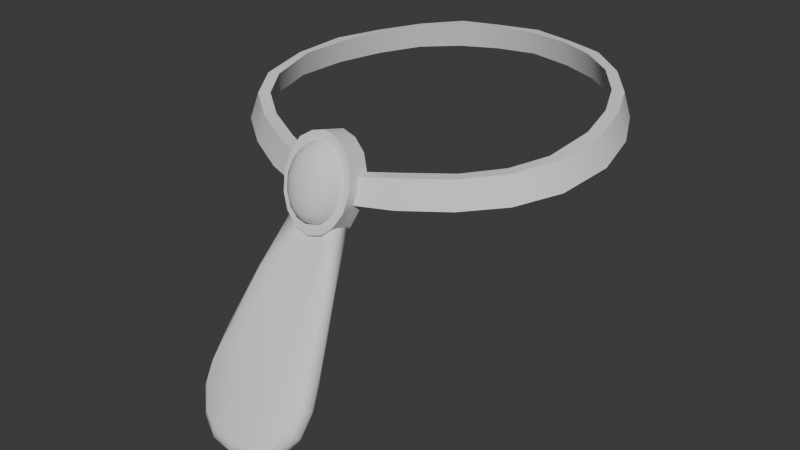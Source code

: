 # Source: Attire_Accessory_Neckwear_NobilityStone.blend  (saved by Blender 4.3.34; exported with 4.5.12 LTS)
import bpy
from mathutils import Matrix  # noqa: F401  (used for matrix-valued properties, if any)

bpy.ops.wm.read_factory_settings(use_empty=True)
scene = bpy.context.scene
scene.name = 'Scene'

# ---- world
world_world = bpy.data.worlds.new('World'); scene.world = world_world
world_world.use_nodes = True; world_world.node_tree.nodes.clear()
_N = world_world.node_tree.nodes; _L = world_world.node_tree.links
n0 = _N.new('ShaderNodeOutputWorld'); n0.name = 'World Output'; n0.location = (300, 300)
n1 = _N.new('ShaderNodeBackground'); n1.name = 'Background'; n1.location = (10, 300)
n1.inputs[0].default_value = (0.05088, 0.05088, 0.05088, 1.0)
_L.new(n1.outputs[0], n0.inputs[0])
n0.is_active_output = True
world_world.color = (0.05088, 0.05088, 0.05088)
world_world.use_sun_shadow = False
world_world.sun_shadow_jitter_overblur = 0.0

# ---- meshes
me_attire_accessory_neckwear_nobilitystone = bpy.data.meshes.new('Attire_Accessory_Neckwear_NobilityStone')
me_attire_accessory_neckwear_nobilitystone.from_pydata([(0.0, 0.08721, 1.52), (0.0343, -0.06277, 1.499), (0.05555, -0.05163, 1.501), (0.07291, -0.03911, 1.504), (0.08399, -0.02142, 1.507), (0.08726, 0.004202, 1.511), (0.08256, 0.02721, 1.513), (0.07249, 0.04789, 1.515), (0.05856, 0.06533, 1.517), (0.04078, 0.07825, 1.518), (0.02152, 0.08464, 1.519), (0.0, 0.08399, 1.532), (0.01791, -0.07456, 1.498), (0.03246, -0.05909, 1.512), (0.05333, -0.04856, 1.514), (0.06987, -0.0362, 1.517), (0.0797, -0.0203, 1.52), (0.08302, 0.003705, 1.524), (0.07833, 0.02602, 1.526), (0.0695, 0.04621, 1.528), (0.05614, 0.06298, 1.53), (0.03903, 0.07544, 1.531), (0.02045, 0.08156, 1.532), (0.01876, -0.07286, 1.504), (0.03593, -0.06856, 1.499), (0.0583, -0.05694, 1.501), (0.07718, -0.04323, 1.504), (0.08943, -0.02374, 1.507), (0.09321, 0.004068, 1.51), (0.08829, 0.02879, 1.513), (0.07757, 0.051, 1.515), (0.06263, 0.06966, 1.517), (0.04352, 0.0835, 1.518), (0.02299, 0.09035, 1.519), (0.0, 0.09309, 1.519), (0.01777, -0.07111, 1.51), (0.03395, -0.06489, 1.512), (0.05598, -0.05387, 1.514), (0.0741, -0.04025, 1.517), (0.08508, -0.02245, 1.52), (0.08884, 0.003744, 1.523), (0.08389, 0.02774, 1.526), (0.07437, 0.04944, 1.527), (0.05997, 0.06741, 1.529), (0.04156, 0.08074, 1.531), (0.02174, 0.08729, 1.531), (0.0, 0.08987, 1.532), (0.0, -0.06011, 1.524), (0.0, -0.07135, 1.527), (0.007227, -0.06063, 1.522), (0.007227, -0.07187, 1.525), (0.01335, -0.06208, 1.517), (0.01335, -0.07332, 1.521), (0.01729, -0.06474, 1.51), (0.01745, -0.07551, 1.513), (0.01889, -0.07808, 1.505), (0.018, -0.06801, 1.497), (0.01745, -0.08065, 1.496), (0.01335, -0.0716, 1.485), (0.01335, -0.08284, 1.489), (0.007227, -0.07305, 1.48), (0.007227, -0.08429, 1.484), (0.0, -0.07357, 1.479), (0.0, -0.08481, 1.482), (0.0, -0.06684, 1.501), (0.008709, -0.08575, 1.496), (0.008709, -0.07947, 1.516), (0.01002, -0.08439, 1.493), (0.01067, -0.08192, 1.492), (0.01067, -0.07424, 1.517), (0.01002, -0.07717, 1.517), (0.01002, -0.08142, 1.512), (0.01067, -0.08363, 1.506), (0.01002, -0.08516, 1.5), (0.0, -0.08747, 1.493), (0.005186, -0.0869, 1.494), (0.005186, -0.07968, 1.518), (0.0, -0.07978, 1.519), (0.01388, -0.08021, 1.498), (0.01508, -0.07808, 1.505), (0.01388, -0.07595, 1.512), (0.01286, -0.08299, 1.499), (0.01388, -0.08115, 1.506), (0.01286, -0.07897, 1.512), (0.005577, -0.08678, 1.5), (0.005913, -0.0853, 1.507), (0.005577, -0.08276, 1.513), (0.0, -0.08743, 1.5), (0.0, -0.08592, 1.507), (0.0, -0.08316, 1.514), (0.0, -0.08352, 1.487), (0.005913, -0.08308, 1.488), (0.0, -0.08616, 1.489), (0.005577, -0.08561, 1.49), (0.005913, -0.07308, 1.521), (0.0, -0.07264, 1.523), (0.005577, -0.07635, 1.521), (0.0, -0.07615, 1.522), (0.0, -0.09984, 1.462), (0.0, -0.1155, 1.437), (0.01433, -0.114, 1.438), (0.0114, -0.09879, 1.463), (0.01335, -0.07345, 1.486), (0.007227, -0.07609, 1.481), (0.0, -0.07687, 1.48), (0.0, -0.08964, 1.456), (0.0, -0.1049, 1.431), (0.01334, -0.1028, 1.432), (0.01108, -0.08848, 1.457), (0.01335, -0.08049, 1.488), (0.0, -0.08282, 1.481), (0.007227, -0.08224, 1.483), (0.0, -0.1366, 1.402), (0.0, -0.134, 1.393), (0.0, -0.1373, 1.397), (0.0, -0.1247, 1.396), (0.0, -0.1288, 1.392), (0.01238, -0.1353, 1.403), (0.01201, -0.136, 1.398), (0.01136, -0.1234, 1.397), (0.01155, -0.1327, 1.394), (0.01128, -0.1275, 1.394), (0.02147, -0.1286, 1.399), (0.02111, -0.1312, 1.407), (0.02171, -0.1317, 1.403), (0.01954, -0.12, 1.402), (0.02056, -0.1238, 1.399), (0.02637, -0.1255, 1.416), (0.02799, -0.1256, 1.412), (0.02481, -0.1145, 1.411), (0.0282, -0.1225, 1.408), (0.02688, -0.1179, 1.408), (0.02645, -0.1199, 1.426), (0.02902, -0.1196, 1.422), (0.02958, -0.1164, 1.419), (0.02476, -0.1089, 1.42), (0.02781, -0.112, 1.418), (0.02283, -0.1123, 1.439), (0.02579, -0.1106, 1.439), (0.027, -0.1066, 1.437), (0.02161, -0.1024, 1.433), (0.02463, -0.1031, 1.434), (0.01831, -0.09727, 1.464), (0.02139, -0.09244, 1.462), (0.02051, -0.09531, 1.464), (0.01836, -0.08882, 1.46), (0.02057, -0.09007, 1.461)], [], [(5, 17, 18, 6), (2, 14, 15, 3), (9, 21, 22, 10), (6, 18, 19, 7), (3, 15, 16, 4), (10, 22, 11, 0), (12, 24, 23), (7, 19, 20, 8), (4, 16, 17, 5), (1, 13, 14, 2), (8, 20, 21, 9), (28, 29, 41, 40), (25, 26, 38, 37), (32, 33, 45, 44), (29, 30, 42, 41), (26, 27, 39, 38), (33, 34, 46, 45), (53, 56, 64), (30, 31, 43, 42), (27, 28, 40, 39), (24, 25, 37, 36), (31, 32, 44, 43), (15, 14, 37, 38), (1, 2, 25, 24), (16, 15, 38, 39), (2, 3, 26, 25), (17, 16, 39, 40), (3, 4, 27, 26), (18, 17, 40, 41), (4, 5, 28, 27), (19, 18, 41, 42), (5, 6, 29, 28), (20, 19, 42, 43), (6, 7, 30, 29), (21, 20, 43, 44), (7, 8, 31, 30), (22, 21, 44, 45), (8, 9, 32, 31), (11, 22, 45, 46), (9, 10, 33, 32), (10, 0, 34, 33), (56, 1, 24, 12), (24, 36, 23), (14, 13, 36, 37), (53, 35, 36, 13), (47, 48, 50, 49), (49, 50, 52, 51), (51, 52, 54, 35, 53), (35, 54, 55, 23), (23, 55, 57, 12), (109, 59, 61, 111), (111, 61, 63, 110), (47, 49, 64), (49, 51, 64), (51, 53, 64), (1, 56, 53, 13), (35, 23, 36), (56, 58, 64), (58, 60, 64), (60, 62, 64), (78, 79, 82, 81), (79, 80, 83, 82), (80, 69, 70, 83), (83, 70, 66, 71), (82, 83, 71, 72), (81, 82, 72, 73), (67, 81, 73, 65), (68, 78, 81, 67), (84, 85, 88, 87), (85, 86, 89, 88), (65, 73, 84, 75), (73, 72, 85, 84), (72, 71, 86, 85), (71, 66, 76, 86), (86, 76, 77, 89), (75, 84, 87, 74), (90, 91, 93, 92), (91, 68, 67, 93), (93, 67, 65, 75), (92, 93, 75, 74), (94, 95, 97, 96), (96, 97, 77, 76), (70, 96, 76, 66), (69, 94, 96, 70), (50, 94, 69, 52), (48, 95, 94, 50), (54, 52, 69, 80), (54, 80, 79, 55), (55, 79, 78, 57), (57, 78, 68, 59), (61, 59, 68, 91), (61, 91, 90, 63), (60, 103, 104, 62), (58, 102, 103, 60), (12, 57, 59, 109), (58, 56, 102), (12, 109, 102, 56), (114, 118, 117, 112), (120, 118, 114, 113), (113, 116, 121, 120), (116, 115, 119, 121), (117, 118, 124, 123), (118, 120, 122, 124), (122, 120, 121, 126), (119, 125, 126, 121), (127, 123, 124, 128), (130, 128, 124, 122), (122, 126, 131, 130), (131, 126, 125, 129), (127, 128, 133, 132), (128, 130, 134, 133), (131, 136, 134, 130), (129, 135, 136, 131), (132, 133, 138, 137), (133, 134, 139, 138), (136, 141, 139, 134), (135, 140, 141, 136), (138, 144, 142, 137), (144, 138, 139, 143), (139, 141, 146, 143), (141, 140, 145, 146), (142, 144, 109), (143, 109, 144), (109, 143, 102), (143, 146, 102), (145, 102, 146), (111, 101, 142, 109), (98, 101, 111, 110), (99, 100, 101, 98), (101, 100, 137, 142), (103, 102, 145, 108), (104, 103, 108, 105), (106, 105, 108, 107), (108, 145, 140, 107), (107, 119, 115, 106), (107, 125, 119), (107, 129, 125), (107, 135, 129), (107, 140, 135), (100, 132, 137), (100, 127, 132), (127, 100, 123), (100, 117, 123), (100, 99, 112, 117)])
me_attire_accessory_neckwear_nobilitystone.polygons.foreach_set('use_smooth', [True] * 144)
_k = set([(0, 10), (1, 2), (1, 56), (2, 3), (3, 4), (4, 5), (5, 6), (6, 7), (7, 8), (8, 9), (9, 10), (11, 22), (12, 23), (12, 24), (12, 56), (13, 14), (13, 53), (14, 15), (15, 16), (16, 17), (17, 18), (18, 19), (19, 20), (20, 21), (21, 22), (23, 35), (24, 25), (25, 26), (26, 27), (27, 28), (28, 29), (29, 30), (30, 31), (31, 32), (32, 33), (33, 34), (35, 36), (35, 53), (36, 37), (37, 38), (38, 39), (39, 40), (40, 41), (41, 42), (42, 43), (43, 44), (44, 45), (45, 46), (47, 49), (48, 50), (49, 51), (50, 52), (51, 53), (52, 54), (53, 56), (54, 55), (55, 57), (56, 58), (57, 59), (58, 60), (59, 61), (60, 62), (61, 63), (68, 78), (68, 91), (69, 80), (69, 94), (78, 79), (79, 80), (90, 91), (94, 95), (102, 103), (102, 109), (103, 104), (109, 111), (110, 111)])
me_attire_accessory_neckwear_nobilitystone.attributes.new('sharp_edge', 'BOOLEAN', 'EDGE').data.foreach_set('value', [ (min(e.vertices), max(e.vertices)) in _k for e in me_attire_accessory_neckwear_nobilitystone.edges])
_uv = me_attire_accessory_neckwear_nobilitystone.uv_layers.new(name='UVMap')
_uv.uv.foreach_set('vector', [0.0, 0.0, 0.0, 0.0, 0.0, 0.0, 0.0, 0.0, 0.0, 0.0, -7.071e-06, -5.735e-06, 0.0, 0.0, 0.0, 0.0, 0.0, 0.0, 0.0, 0.0, 0.0, 0.0, 0.0, 0.0, 0.0, 0.0, 0.0, 0.0, 0.0, 0.0, 0.0, 0.0, 0.0, 0.0, 0.0, 0.0, 0.0, 0.0, 0.0, 0.0, 0.0, 0.0, 0.0, 0.0, 0.0, 0.0, 0.0, 0.0, 0.7132, 0.749, 0.0, 0.0, 0.7585, 0.7456, 0.0, 0.0, 0.0, 0.0, 0.0, 0.0, 0.0, 0.0, 0.0, 0.0, 0.0, 0.0, 0.0, 0.0, 0.0, 0.0, 0.0, 0.0, 0.007735, 0.00365, -7.071e-06, -5.735e-06, 0.0, 0.0, 0.0, 0.0, 0.0, 0.0, 0.0, 0.0, 0.0, 0.0, 0.0, 0.0, 0.0, 0.0, 0.0, 0.0, 0.0, 0.0, 0.0, 0.0, 0.0, 0.0, 0.0, 0.0, -8.22e-06, -4.95e-06, 0.0, 0.0, 0.0, 0.0, 0.0, 0.0, 0.0, 0.0, 0.0, 0.0, 0.0, 0.0, 0.0, 0.0, 0.0, 0.0, 0.0, 0.0, 0.0, 0.0, 0.0, 0.0, 0.0, 0.0, 0.0, 0.0, 0.0, 0.0, 0.0, 0.0, 0.0, 0.0, 0.9769, 0.3302, 0.9787, 0.2083, 0.75, 0.25, 0.0, 0.0, 0.0, 0.0, 0.0, 0.0, 0.0, 0.0, 0.0, 0.0, 0.0, 0.0, 0.0, 0.0, 0.0, 0.0, 0.0, 0.0, 0.0, 0.0, -8.22e-06, -4.95e-06, 0.007399, 0.007126, 0.0, 0.0, 0.0, 0.0, 0.0, 0.0, 0.0, 0.0, 0.0, 0.0, -7.071e-06, -5.735e-06, -8.22e-06, -4.95e-06, 0.0, 0.0, 0.0, 0.0, 0.0, 0.0, 0.0, 0.0, 0.0, 0.0, 0.0, 0.0, 0.0, 0.0, 0.0, 0.0, 0.0, 0.0, 0.0, 0.0, 0.0, 0.0, 0.0, 0.0, 0.0, 0.0, 0.0, 0.0, 0.0, 0.0, 0.0, 0.0, 0.0, 0.0, 0.0, 0.0, 0.0, 0.0, 0.0, 0.0, 0.0, 0.0, 0.0, 0.0, 0.0, 0.0, 0.0, 0.0, 0.0, 0.0, 0.0, 0.0, 0.0, 0.0, 0.0, 0.0, 0.0, 0.0, 0.0, 0.0, 0.0, 0.0, 0.0, 0.0, 0.0, 0.0, 0.0, 0.0, 0.0, 0.0, 0.0, 0.0, 0.0, 0.0, 0.0, 0.0, 0.0, 0.0, 0.0, 0.0, 0.0, 0.0, 0.0, 0.0, 0.0, 0.0, 0.0, 0.0, 0.0, 0.0, 0.0, 0.0, 0.0, 0.0, 0.0, 0.0, 0.0, 0.0, 0.0, 0.0, 0.0, 0.0, 0.0, 0.0, 0.0, 0.0, 0.0, 0.0, 0.0, 0.0, 0.0, 0.0, 0.0, 0.0, 0.0, 0.0, 0.0, 0.0, 0.0, 0.0, 0.0, 0.0, 0.0, 0.0, 0.0, 0.0, 0.0, 0.0, 0.0, 0.0, 0.0, 0.0, 0.0, 0.0, 0.0, 0.0, 0.0, 0.0, 0.0, 0.0, 0.0, 0.0, 0.0, 0.0, 0.0, 0.0, 0.7216, 0.5, 0.0, 0.0, 0.0, 0.0, 0.7132, 0.749, 0.0, 0.0, 0.007399, 0.007126, 0.7585, 0.7456, -7.071e-06, -5.735e-06, 0.007735, 0.00365, 0.007399, 0.007126, -8.22e-06, -4.95e-06, 0.8085, 0.5058, 0.7906, 0.74, 0.007399, 0.007126, 0.007735, 0.00365, 1.0, 0.5, 1.0, 1.0, 0.9375, 1.0, 0.9375, 0.5, 0.9375, 0.5, 0.9375, 1.0, 0.875, 1.0, 0.875, 0.5, 0.875, 0.5, 0.875, 1.0, 0.8125, 1.0, 0.7906, 0.74, 0.8085, 0.5058, 0.7906, 0.74, 0.8125, 1.0, 0.75, 1.0, 0.7585, 0.7456, 0.7585, 0.7456, 0.75, 1.0, 0.6875, 1.0, 0.7132, 0.749, 0.6348, 0.9138, 0.625, 1.0, 0.5625, 1.0, 0.5626, 0.9089, 0.5626, 0.9089, 0.5625, 1.0, 0.5, 1.0, 0.5, 0.9117, 0.75, 0.49, 0.8418, 0.4717, 0.75, 0.25, 0.8418, 0.4717, 0.9197, 0.4197, 0.75, 0.25, 0.9197, 0.4197, 0.9769, 0.3302, 0.75, 0.25, 0.0, 0.0, 0.7216, 0.5, 0.9769, 0.3302, 0.007735, 0.00365, 0.7906, 0.74, 0.7585, 0.7456, 0.007399, 0.007126, 0.9787, 0.2083, 0.9197, 0.08029, 0.75, 0.25, 0.9197, 0.08029, 0.8418, 0.02827, 0.75, 0.25, 0.8418, 0.02827, 0.75, 0.01, 0.75, 0.25, 0.4375, 0.625, 0.5, 0.625, 0.5, 0.6875, 0.4375, 0.6875, 0.5, 0.625, 0.5625, 0.625, 0.5625, 0.6875, 0.5, 0.6875, 0.5625, 0.625, 0.625, 0.625, 0.625, 0.6875, 0.5625, 0.6875, 0.5625, 0.6875, 0.625, 0.6875, 0.625, 0.75, 0.5625, 0.75, 0.5, 0.6875, 0.5625, 0.6875, 0.5625, 0.75, 0.5, 0.75, 0.4375, 0.6875, 0.5, 0.6875, 0.5, 0.75, 0.4375, 0.75, 0.375, 0.6875, 0.4375, 0.6875, 0.4375, 0.75, 0.375, 0.75, 0.375, 0.625, 0.4375, 0.625, 0.4375, 0.6875, 0.375, 0.6875, 0.4375, 0.8125, 0.5, 0.8125, 0.5, 0.875, 0.4375, 0.875, 0.5, 0.8125, 0.5625, 0.8125, 0.5625, 0.875, 0.5, 0.875, 0.375, 0.75, 0.4375, 0.75, 0.4375, 0.8125, 0.375, 0.8125, 0.4375, 0.75, 0.5, 0.75, 0.5, 0.8125, 0.4375, 0.8125, 0.5, 0.75, 0.5625, 0.75, 0.5625, 0.8125, 0.5, 0.8125, 0.5625, 0.75, 0.625, 0.75, 0.625, 0.8125, 0.5625, 0.8125, 0.5625, 0.8125, 0.625, 0.8125, 0.625, 0.875, 0.5625, 0.875, 0.375, 0.8125, 0.4375, 0.8125, 0.4375, 0.875, 0.375, 0.875, 0.25, 0.625, 0.3125, 0.625, 0.3125, 0.6875, 0.25, 0.6875, 0.3125, 0.625, 0.375, 0.625, 0.375, 0.6875, 0.3125, 0.6875, 0.3125, 0.6875, 0.375, 0.6875, 0.375, 0.75, 0.3125, 0.75, 0.25, 0.6875, 0.3125, 0.6875, 0.3125, 0.75, 0.25, 0.75, 0.6875, 0.625, 0.75, 0.625, 0.75, 0.6875, 0.6875, 0.6875, 0.6875, 0.6875, 0.75, 0.6875, 0.75, 0.75, 0.6875, 0.75, 0.625, 0.6875, 0.6875, 0.6875, 0.6875, 0.75, 0.625, 0.75, 0.625, 0.625, 0.6875, 0.625, 0.6875, 0.6875, 0.625, 0.6875, 0.9375, 1.0, 0.6875, 0.625, 0.625, 0.625, 0.875, 1.0, 1.0, 1.0, 0.75, 0.625, 0.6875, 0.625, 0.9375, 1.0, 0.8125, 1.0, 0.875, 1.0, 0.625, 0.625, 0.5625, 0.625, 0.8125, 1.0, 0.5625, 0.625, 0.5, 0.625, 0.75, 1.0, 0.75, 1.0, 0.5, 0.625, 0.4375, 0.625, 0.6875, 1.0, 0.6875, 1.0, 0.4375, 0.625, 0.375, 0.625, 0.625, 1.0, 0.5625, 1.0, 0.625, 1.0, 0.375, 0.625, 0.3125, 0.625, 0.5625, 1.0, 0.3125, 0.625, 0.25, 0.625, 0.5, 1.0, 0.5625, 0.5, 0.5629, 0.6357, 0.5, 0.6468, 0.5, 0.5, 0.625, 0.5, 0.6643, 0.6552, 0.5629, 0.6357, 0.5625, 0.5, 0.7132, 0.749, 0.6875, 1.0, 0.625, 1.0, 0.6348, 0.9138, 0.625, 0.5, 0.9787, 0.2083, 0.6643, 0.6552, 0.7132, 0.749, 0.6348, 0.9138, 0.0, 0.0, 0.9787, 0.2083, 0.0, 0.0, 0.0, 0.0, 0.0, 0.0, 0.0, 0.0, 0.0, 0.0, 0.0, 0.0, 0.0, 0.0, 0.0, 0.0, 0.0, 0.0, 0.0, 0.0, 0.0, 0.0, 0.0, 0.0, 0.0, 0.0, 0.0, 0.0, 0.0, 0.0, 0.0, 0.0, 0.0, 0.0, 0.0, 0.0, 0.0, 0.0, 0.0, 0.0, 0.0, 0.0, 0.0, 0.0, 0.0, 0.0, 0.0, 0.0, 0.0, 0.0, 0.0, 0.0, 0.0, 0.0, 0.0, 0.0, 0.0, 0.0, 0.0, 0.0, 0.0, 0.0, 0.0, 0.0, 0.0, 0.0, 0.0, 0.0, 0.0, 0.0, 0.0, 0.0, 0.0, 0.0, 0.0, 0.0, 0.0, 0.0, 0.0, 0.0, 0.0, 0.0, 0.0, 0.0, 0.0, 0.0, 0.0, 0.0, 0.0, 0.0, 0.0, 0.0, 0.0, 0.0, 0.0, 0.0, 0.0, 0.0, 0.0, 0.0, 0.0, 0.0, 0.0, 0.0, 0.0, 0.0, 0.0, 0.0, 0.0, 0.0, 0.0, 0.0, 0.0, 0.0, 0.0, 0.0, 0.0, 0.0, 0.0, 0.0, 0.0, 0.0, 0.0, 0.0, 0.0, 0.0, 0.0, 0.0, 0.0, 0.0, 0.0, 0.0, 0.0, 0.0, 0.0, 0.0, 0.0, 0.0, 0.0, 0.0, 0.0, 0.0, 0.0, 0.0, 0.0, 0.0, 0.0, 0.0, 0.0, 0.0, 0.0, 0.0, 0.0, 0.0, 0.0, 0.0, 0.0, 0.0, 0.0, 0.0, 0.0, 0.0, 0.0, 0.0, 0.0, 0.0, 0.0, 0.0, 0.0, 0.0, 0.0, 0.0, 0.0, 0.0, 0.0, 0.0, 0.0, 0.0, 0.0, 0.0, 0.0, 0.0, 0.0, 0.0, 0.0, 0.0, 0.0, 0.0, 0.0, 0.0, 0.0, 0.0, 0.0, 0.0, 0.0, 0.0, 0.0, 0.0, 0.0, 0.0, 0.0, 0.0, 0.0, 0.0, 0.0, 0.0, 0.0, 0.0, 0.0, 0.0, 0.0, 0.0, 0.0, 0.0, 0.0, 0.0, 0.0, 0.0, 0.0, 0.0, 0.0, 0.0, 0.5626, 0.9089, 0.0, 0.0, 0.0, 0.0, 0.0, 0.0, 0.0, 0.0, 0.0, 0.0, 0.5626, 0.9089, 0.5, 0.9117, 0.0, 0.0, 0.0, 0.0, 0.0, 0.0, 0.0, 0.0, 0.0, 0.0, 0.0, 0.0, 0.0, 0.0, 0.0, 0.0, 0.5629, 0.6357, 0.0, 0.0, 0.0, 0.0, 0.0, 0.0, 0.5, 0.6468, 0.5629, 0.6357, 0.0, 0.0, 0.0, 0.0, 0.0, 0.0, 0.0, 0.0, 0.0, 0.0, 0.0, 0.0, 0.0, 0.0, 0.0, 0.0, 0.0, 0.0, 0.0, 0.0, 0.0, 0.0, 0.0, 0.0, 0.0, 0.0, 0.0, 0.0, 0.0, 0.0, 0.0, 0.0, 0.0, 0.0, 0.0, 0.0, 0.0, 0.0, 0.0, 0.0, 0.0, 0.0, 0.0, 0.0, 0.0, 0.0, 0.0, 0.0, 0.0, 0.0, 0.0, 0.0, 0.0, 0.0, 0.0, 0.0, 0.0, 0.0, 0.0, 0.0, 0.0, 0.0, 0.0, 0.0, 0.0, 0.0, 0.0, 0.0, 0.0, 0.0, 0.0, 0.0, 0.0, 0.0, 0.0, 0.0, 0.0, 0.0, 0.0, 0.0, 0.0, 0.0, 0.0, 0.0])
me_attire_accessory_neckwear_nobilitystone.update()

# ---- objects
ob_attire_accessory_neckwear_nobilitystone = bpy.data.objects.new('Attire_Accessory_Neckwear_NobilityStone', me_attire_accessory_neckwear_nobilitystone)

# ---- transforms, parenting, visibility, modifiers, constraints
ob_attire_accessory_neckwear_nobilitystone.location = (0.0, 0.0, 0.0)
_m = ob_attire_accessory_neckwear_nobilitystone.modifiers.new('Mirror', 'MIRROR')
_m.use_clip = True

# ---- collection membership
scene.collection.objects.link(ob_attire_accessory_neckwear_nobilitystone)

# ---- scene / render settings (as saved in the file)
scene.frame_start = 1; scene.frame_end = 250; scene.frame_set(1)
scene.render.engine = 'BLENDER_EEVEE_NEXT'
scene.eevee.ray_tracing_options.trace_max_roughness = 0.0
bpy.context.view_layer.update()

# ---- added for rendering (the .blend has no active camera and no usable light): camera, sun
cam_auto = bpy.data.cameras.new('AutoCamera')
cam_auto.lens = 50.0
cam_auto.sensor_width = 36.0
cam_auto.clip_end = 1000.0
ob_auto_camera = bpy.data.objects.new('AutoCamera', cam_auto)
scene.collection.objects.link(ob_auto_camera)
ob_auto_camera.location = (0.303217, -0.385949, 1.70485)
ob_auto_camera.rotation_euler = (1.09748, -7.21219e-08, 0.694738)
scene.camera = ob_auto_camera
light_auto_sun = bpy.data.lights.new('AutoSun', 'SUN')
light_auto_sun.energy = 3.0
light_auto_sun.angle = 0.0523599
ob_auto_sun = bpy.data.objects.new('AutoSun', light_auto_sun)
scene.collection.objects.link(ob_auto_sun)
ob_auto_sun.rotation_euler = (0.872665, 0.174533, 0.523599)
bpy.context.view_layer.update()
